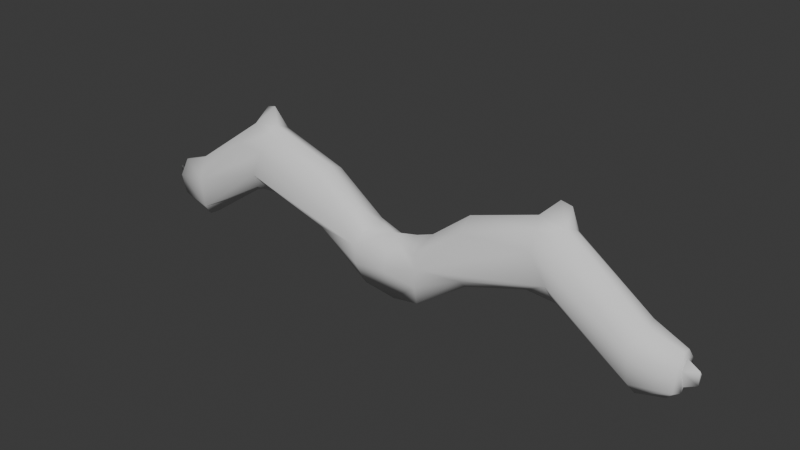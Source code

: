 # Source: indicator.blend  (saved by Blender 5.0.119; exported with 4.5.12 LTS)
import bpy
from mathutils import Matrix  # noqa: F401  (used for matrix-valued properties, if any)

bpy.ops.wm.read_factory_settings(use_empty=True)
scene = bpy.context.scene
scene.name = 'Scene'

# ---- collections
col_collection = bpy.data.collections.new('Collection'); scene.collection.children.link(col_collection)

# ---- world
world_world = bpy.data.worlds.new('World'); scene.world = world_world
world_world.use_nodes = True; world_world.node_tree.nodes.clear()
_N = world_world.node_tree.nodes; _L = world_world.node_tree.links
n0 = _N.new('ShaderNodeOutputWorld'); n0.name = 'World Output'; n0.location = (200, 100)
n1 = _N.new('ShaderNodeBackground'); n1.name = 'Background'; n1.location = (-200, 100)
n1.inputs[0].default_value = (0.05088, 0.05088, 0.05088, 1.0)
_L.new(n1.outputs[0], n0.inputs[0])
n0.is_active_output = True
world_world.color = (0.05088, 0.05088, 0.05088)
world_world.sun_shadow_jitter_overblur = 0.0

# ---- meshes
me_cylinder = bpy.data.meshes.new('Cylinder')
me_cylinder.from_pydata([(0.0, -0.04355, -0.2469), (0.0, -0.1476, -0.0008097), (0.0, -0.05295, 0.2435), (0.0, 0.1392, 0.09946), (0.0, 0.1137, -0.172), (-0.2858, 0.1065, -0.1032), (-0.213, 0.03315, -0.215), (-0.2149, -0.077, -0.1894), (-0.2464, -0.1417, -0.03165), (-0.2509, -0.1449, 0.09808), (-0.3011, -0.02785, 0.3181), (-0.1366, -0.01386, 0.2522), (-0.2061, 0.08108, 0.2271), (-0.2761, 0.1683, 0.1446), (-0.5607, 0.1467, 0.2317), (-0.5659, 0.1071, 0.1128), (-0.5652, 0.02753, 0.04181), (-0.5669, -0.0415, 0.05025), (-0.5635, -0.1131, 0.1203), (-0.2167, -0.1117, 0.1867), (-0.5648, -0.1106, 0.4455), (-0.5692, -0.01371, 0.5303), (-0.5623, 0.08709, 0.4794), (-0.5725, 0.1386, 0.3781), (-1.172, 0.1474, 0.3998), (-1.173, 0.1111, 0.2867), (-1.08, 0.03601, 0.204), (-1.022, -0.06813, 0.2133), (-1.286, -3.254e-05, 0.1366), (-1.225, -0.06561, 0.1985), (-1.184, -0.13, 0.3219), (-1.081, -0.1427, 0.5144), (-1.081, -0.08878, 0.6349), (-1.301, -0.1233, 0.5214), (-1.041, 0.08208, 0.6408), (-1.255, 0.08487, 0.6094), (-1.763, 0.143, -0.00257), (-1.707, 0.1078, -0.09239), (-2.011, 0.08753, -0.008527), (-1.864, 0.08921, -0.1395), (-1.762, 0.0257, -0.1926), (-1.927, 0.005965, -0.1749), (-1.763, -0.0504, -0.1856), (-1.743, -0.1149, -0.09984), (-1.733, -0.1451, 0.1265), (-2.011, -0.0253, 0.1752), (-1.792, -0.04363, 0.2556), (-1.77, 0.07374, 0.2472), (-2.011, 0.03876, 0.1669), (-1.763, 0.1651, 0.1233), (-2.008, 0.1107, 0.08015), (0.0, 0.1734, 0.07222), (-0.5641, 0.1754, 0.3595), (-1.059, 0.1695, 0.522), (0.0, 0.1489, -0.05616), (-1.304, 0.1818, 0.3464), (-1.246, 0.1705, 0.4932), (-0.2071, 0.1752, -0.01306), (-0.4354, 0.1835, 0.1595), (-0.5914, 0.1826, 0.2658), (-1.082, 0.1815, 0.4111), (-1.795, 0.1761, 0.0004842), (-1.21, 0.06921, 0.7585), (-1.136, 0.06209, 0.7781), (-1.044, -0.01057, 0.6835), (-1.239, -0.02622, 0.6568), (-1.259, 0.03887, 0.6417), (-2.013, 0.001965, -0.1048), (-1.996, -0.0704, -0.07855), (-2.012, -0.09009, 0.06913), (-2.008, 0.1186, 0.02548), (-2.106, 0.02718, 0.0451), (-2.106, -0.0007705, -0.01229), (-2.108, -0.007023, 0.08678), (-2.024, 0.05034, 0.05041), (-2.022, -0.001337, -0.05657), (-2.019, -0.03974, 0.06327), (-2.021, 0.001088, 0.133), (0.2858, 0.1065, -0.1032), (0.213, 0.03315, -0.215), (0.2149, -0.077, -0.1894), (0.2464, -0.1417, -0.03165), (0.2509, -0.1449, 0.09808), (0.3011, -0.02785, 0.3181), (0.1366, -0.01386, 0.2522), (0.2061, 0.08108, 0.2271), (0.2761, 0.1683, 0.1446), (0.5607, 0.1467, 0.2317), (0.5659, 0.1071, 0.1128), (0.5652, 0.02753, 0.04181), (0.5669, -0.0415, 0.05025), (0.5635, -0.1131, 0.1203), (0.2167, -0.1117, 0.1867), (0.5648, -0.1106, 0.4455), (0.5692, -0.01371, 0.5303), (0.5623, 0.08709, 0.4794), (0.5725, 0.1386, 0.3781), (1.172, 0.1474, 0.3998), (1.173, 0.1111, 0.2867), (1.08, 0.03601, 0.204), (1.022, -0.06813, 0.2133), (1.286, -3.254e-05, 0.1366), (1.225, -0.06561, 0.1985), (1.184, -0.13, 0.3219), (1.081, -0.1427, 0.5144), (1.081, -0.08878, 0.6349), (1.301, -0.1233, 0.5214), (1.041, 0.08208, 0.6408), (1.255, 0.08487, 0.6094), (1.763, 0.143, -0.00257), (1.707, 0.1078, -0.09239), (2.011, 0.08753, -0.008527), (1.864, 0.08921, -0.1395), (1.762, 0.0257, -0.1926), (1.927, 0.005965, -0.1749), (1.763, -0.0504, -0.1856), (1.743, -0.1149, -0.09984), (1.733, -0.1451, 0.1265), (2.011, -0.0253, 0.1752), (1.792, -0.04363, 0.2556), (1.77, 0.07374, 0.2472), (2.011, 0.03876, 0.1669), (1.763, 0.1651, 0.1233), (2.008, 0.1107, 0.08015), (0.5641, 0.1754, 0.3595), (1.059, 0.1695, 0.522), (1.304, 0.1818, 0.3464), (1.246, 0.1705, 0.4932), (0.2071, 0.1752, -0.01306), (0.4354, 0.1835, 0.1595), (0.5914, 0.1826, 0.2658), (1.082, 0.1815, 0.4111), (1.795, 0.1761, 0.0004842), (1.21, 0.06921, 0.7585), (1.136, 0.06209, 0.7781), (1.044, -0.01057, 0.6835), (1.239, -0.02622, 0.6568), (1.259, 0.03887, 0.6417), (2.013, 0.001965, -0.1048), (1.996, -0.0704, -0.07855), (2.012, -0.09009, 0.06913), (2.008, 0.1186, 0.02548), (2.106, 0.02718, 0.0451), (2.106, -0.0007705, -0.01229), (2.108, -0.007023, 0.08678), (2.024, 0.05034, 0.05041), (2.022, -0.001337, -0.05657), (2.019, -0.03974, 0.06327), (2.021, 0.001088, 0.133)], [], [(54, 4, 57), (4, 6, 5), (9, 8, 1), (11, 12, 10), (8, 18, 7), (2, 19, 9), (2, 11, 19), (12, 22, 21), (27, 30, 29), (32, 65, 33), (53, 35, 34), (14, 25, 24), (18, 27, 17), (9, 30, 18), (20, 31, 9), (39, 38, 36), (40, 39, 37), (42, 41, 40), (43, 68, 42), (44, 45, 69), (30, 44, 43), (33, 46, 44), (35, 47, 66), (51, 58, 13), (61, 50, 49), (13, 3, 51), (24, 55, 60), (53, 23, 52), (36, 38, 61), (34, 63, 64), (66, 62, 35), (35, 63, 34), (35, 62, 63), (69, 67, 68), (41, 67, 38), (48, 45, 46), (38, 70, 61), (77, 76, 45), (74, 77, 70), (70, 38, 75), (75, 72, 71), (75, 38, 67), (67, 69, 76), (45, 48, 77), (57, 4, 5), (0, 7, 6), (11, 10, 19), (12, 3, 13), (19, 20, 9), (16, 15, 5, 6), (4, 0, 6), (16, 6, 7, 17), (8, 7, 0, 1), (7, 18, 17), (20, 19, 10, 21), (8, 9, 18), (9, 1, 2), (12, 11, 2, 3), (10, 12, 21), (23, 22, 12, 13), (15, 14, 57, 5), (26, 25, 15, 16), (26, 28, 25), (26, 27, 29), (26, 29, 28), (31, 32, 33), (32, 64, 65), (53, 56, 35), (14, 15, 25), (26, 16, 17, 27), (32, 20, 21, 64), (18, 30, 27), (9, 31, 30), (20, 32, 31), (34, 64, 21, 22), (53, 34, 22, 23), (69, 68, 43, 44), (37, 39, 36), (39, 40, 41), (42, 68, 41), (36, 24, 25, 37), (44, 46, 45), (47, 48, 46), (47, 50, 48), (49, 50, 47), (37, 25, 28, 40), (43, 42, 28, 29), (28, 42, 40), (46, 65, 66, 47), (29, 30, 43), (30, 31, 44), (31, 33, 44), (33, 65, 46), (47, 35, 56, 49), (59, 52, 13, 58), (51, 57, 58), (51, 54, 57), (56, 53, 60, 55), (60, 53, 52, 59), (49, 56, 55, 61), (50, 61, 70), (59, 14, 24, 60), (14, 59, 58), (14, 58, 57), (52, 23, 13), (61, 55, 24, 36), (72, 75, 76, 73), (65, 64, 63), (65, 63, 62), (66, 65, 62), (39, 41, 38), (41, 68, 67), (71, 72, 73), (74, 70, 75), (75, 67, 76), (74, 75, 71), (73, 77, 74, 71), (76, 77, 73), (45, 76, 69), (77, 48, 50), (70, 77, 50), (54, 128, 4), (4, 78, 79), (82, 1, 81), (84, 83, 85), (81, 80, 91), (2, 82, 92), (2, 92, 84), (85, 94, 95), (100, 102, 103), (105, 106, 136), (125, 107, 108), (87, 97, 98), (91, 90, 100), (82, 91, 103), (93, 82, 104), (112, 109, 111), (113, 110, 112), (115, 113, 114), (116, 115, 139), (117, 140, 118), (103, 116, 117), (106, 117, 119), (108, 137, 120), (51, 86, 129), (132, 122, 123), (86, 51, 3), (97, 131, 126), (125, 124, 96), (109, 132, 111), (107, 135, 134), (137, 108, 133), (108, 107, 134), (108, 134, 133), (140, 139, 138), (114, 111, 138), (121, 119, 118), (111, 132, 141), (148, 118, 147), (145, 141, 148), (141, 146, 111), (146, 142, 143), (146, 138, 111), (138, 147, 140), (118, 148, 121), (128, 78, 4), (0, 79, 80), (84, 92, 83), (85, 86, 3), (92, 82, 93), (89, 79, 78, 88), (4, 79, 0), (89, 90, 80, 79), (81, 1, 0, 80), (80, 90, 91), (93, 94, 83, 92), (81, 91, 82), (82, 2, 1), (85, 3, 2, 84), (83, 94, 85), (96, 86, 85, 95), (88, 78, 128, 87), (99, 89, 88, 98), (99, 98, 101), (99, 102, 100), (99, 101, 102), (104, 106, 105), (105, 136, 135), (125, 108, 127), (87, 98, 88), (99, 100, 90, 89), (105, 135, 94, 93), (91, 100, 103), (82, 103, 104), (93, 104, 105), (107, 95, 94, 135), (125, 96, 95, 107), (140, 117, 116, 139), (110, 109, 112), (112, 114, 113), (115, 114, 139), (109, 110, 98, 97), (117, 118, 119), (120, 119, 121), (120, 121, 123), (122, 120, 123), (110, 113, 101, 98), (116, 102, 101, 115), (101, 113, 115), (119, 120, 137, 136), (102, 116, 103), (103, 117, 104), (104, 117, 106), (106, 119, 136), (120, 122, 127, 108), (130, 129, 86, 124), (51, 129, 128), (51, 128, 54), (127, 126, 131, 125), (131, 130, 124, 125), (122, 132, 126, 127), (123, 141, 132), (130, 131, 97, 87), (87, 129, 130), (87, 128, 129), (124, 86, 96), (132, 109, 97, 126), (143, 144, 147, 146), (136, 134, 135), (136, 133, 134), (137, 133, 136), (112, 111, 114), (114, 138, 139), (142, 144, 143), (145, 146, 141), (146, 147, 138), (145, 142, 146), (144, 142, 145, 148), (147, 144, 148), (118, 140, 147), (148, 123, 121), (141, 123, 148)])
me_cylinder.polygons.foreach_set('use_smooth', [True] * 242)
_uv = me_cylinder.uv_layers.new(name='UVMap')
_uv.uv.foreach_set('vector', [0.9689, 0.7502, 0.875, 0.7498, 0.9775, 0.5526, 0.875, 0.7498, 0.7819, 0.5475, 0.8778, 0.5, 0.4463, 0.563, 0.5592, 0.53, 0.4983, 0.7501, 0.2701, 0.5913, 0.1637, 0.5578, 0.2794, 0.5, 0.5592, 0.53, 0.6196, 0.5, 0.6679, 0.5538, 0.294, 0.75, 0.366, 0.5546, 0.4463, 0.563, 0.294, 0.75, 0.2701, 0.5913, 0.366, 0.5546, 0.1637, 0.5578, 0.1496, 0.5, 0.2632, 0.5, 0.6781, 0.5, 0.5789, 0.5, 0.6752, 0.5, 0.3676, 0.5, 0.3038, 0.5, 0.4013, 0.5, 0.04742, 0.5, 0.1493, 0.5, 0.1553, 0.5, 0.9653, 0.5, 0.8745, 0.5, 0.9603, 0.5, 0.6196, 0.5, 0.6781, 0.5, 0.7062, 0.5, 0.4463, 0.563, 0.5789, 0.5, 0.6196, 0.5, 0.3759, 0.5, 0.4587, 0.5, 0.4463, 0.563, 0.8882, 0.5, 0.9075, 0.5, 0.981, 0.5, 0.7862, 0.5, 0.8882, 0.5, 0.8819, 0.5, 0.6954, 0.5, 0.7551, 0.5, 0.7862, 0.5, 0.5975, 0.5, 0.6376, 0.5, 0.6954, 0.5, 0.4517, 0.5, 0.3017, 0.5, 0.4728, 0.5, 0.5789, 0.5, 0.4517, 0.5, 0.5975, 0.5, 0.4013, 0.5, 0.2936, 0.5, 0.4517, 0.5, 0.1493, 0.5, 0.1771, 0.5, 0.232, 0.5, 0.05236, 0.7461, 0.01624, 0.5, 0.06449, 0.5001, 0.01015, 0.5, 0.05273, 0.5, 0.06362, 0.5, 0.06449, 0.5001, 0.0747, 0.7503, 0.05236, 0.7461, 0.9603, 0.5, 0.9761, 0.5, 0.968, 0.5, 0.04742, 0.5, 0.05921, 0.5, 0.05058, 0.5, 0.981, 0.5, 0.9075, 0.5, 0.9908, 0.5, 0.1553, 0.5, 0.216, 0.5, 0.2601, 0.5, 0.232, 0.5, 0.222, 0.5, 0.1493, 0.5, 0.1508, 0.5, 0.216, 0.5, 0.1553, 0.5, 0.1508, 0.5, 0.1582, 0.5, 0.216, 0.5, 0.712, 0.04437, 0.9755, 0.249, 0.935, 0.0991, 0.7551, 0.5, 0.7554, 0.5, 0.9075, 0.5, 0.1773, 0.5, 0.3017, 0.5, 0.2936, 0.5, 0.9075, 0.5, 0.9819, 0.5, 0.9908, 0.5, 0.5939, 0.2523, 0.708, 0.1494, 0.5295, 0.1748, 0.7302, 0.386, 0.5939, 0.2523, 0.7894, 0.4861, 0.7894, 0.4861, 0.913, 0.4197, 0.8948, 0.246, 0.8948, 0.246, 0.8872, 0.2748, 0.7383, 0.3619, 0.8948, 0.246, 0.913, 0.4197, 0.9755, 0.249, 0.9755, 0.249, 0.712, 0.04437, 0.708, 0.1494, 0.5295, 0.1748, 0.5384, 0.3489, 0.5939, 0.2523, 0.9775, 0.5526, 0.875, 0.7498, 0.8778, 0.5, 0.7122, 0.7499, 0.6679, 0.5538, 0.7819, 0.5475, 0.2701, 0.5913, 0.2794, 0.5, 0.366, 0.5546, 0.1637, 0.5578, 0.0747, 0.7503, 0.06449, 0.5001, 0.366, 0.5546, 0.3759, 0.5, 0.4463, 0.563, 0.7793, 0.5, 0.8846, 0.5, 0.8778, 0.5, 0.7819, 0.5475, 0.875, 0.7498, 0.7122, 0.7499, 0.7819, 0.5475, 0.7793, 0.5, 0.7819, 0.5475, 0.6679, 0.5538, 0.7062, 0.5, 0.5592, 0.53, 0.6679, 0.5538, 0.7122, 0.7499, 0.4983, 0.7501, 0.6679, 0.5538, 0.6196, 0.5, 0.7062, 0.5, 0.3759, 0.5, 0.366, 0.5546, 0.2794, 0.5, 0.2632, 0.5, 0.5592, 0.53, 0.4463, 0.563, 0.6196, 0.5, 0.4463, 0.563, 0.4983, 0.7501, 0.294, 0.75, 0.1637, 0.5578, 0.2701, 0.5913, 0.294, 0.75, 0.0747, 0.7503, 0.2794, 0.5, 0.1637, 0.5578, 0.2632, 0.5, 0.05921, 0.5, 0.1496, 0.5, 0.1637, 0.5578, 0.06449, 0.5001, 0.8846, 0.5, 0.9653, 0.5, 0.9775, 0.5526, 0.8778, 0.5, 0.7807, 0.5, 0.8745, 0.5, 0.8846, 0.5, 0.7793, 0.5, 0.7807, 0.5, 0.7491, 0.5, 0.8745, 0.5, 0.7807, 0.5, 0.6781, 0.5, 0.6752, 0.5, 0.7807, 0.5, 0.6752, 0.5, 0.7491, 0.5, 0.4587, 0.5, 0.3676, 0.5, 0.4013, 0.5, 0.3676, 0.5, 0.2601, 0.5, 0.3038, 0.5, 0.04742, 0.5, 0.04327, 0.5, 0.1493, 0.5, 0.9653, 0.5, 0.8846, 0.5, 0.8745, 0.5, 0.7807, 0.5, 0.7793, 0.5, 0.7062, 0.5, 0.6781, 0.5, 0.3676, 0.5, 0.3759, 0.5, 0.2632, 0.5, 0.2601, 0.5, 0.6196, 0.5, 0.5789, 0.5, 0.6781, 0.5, 0.4463, 0.563, 0.4587, 0.5, 0.5789, 0.5, 0.3759, 0.5, 0.3676, 0.5, 0.4587, 0.5, 0.1553, 0.5, 0.2601, 0.5, 0.2632, 0.5, 0.1496, 0.5, 0.04742, 0.5, 0.1553, 0.5, 0.1496, 0.5, 0.05921, 0.5, 0.4728, 0.5, 0.6376, 0.5, 0.5975, 0.5, 0.4517, 0.5, 0.8819, 0.5, 0.8882, 0.5, 0.981, 0.5, 0.8882, 0.5, 0.7862, 0.5, 0.7551, 0.5, 0.6954, 0.5, 0.6376, 0.5, 0.7551, 0.5, 0.981, 0.5, 0.9603, 0.5, 0.8745, 0.5, 0.8819, 0.5, 0.4517, 0.5, 0.2936, 0.5, 0.3017, 0.5, 0.1771, 0.5, 0.1773, 0.5, 0.2936, 0.5, 0.1771, 0.5, 0.05273, 0.5, 0.1773, 0.5, 0.06362, 0.5, 0.05273, 0.5, 0.1771, 0.5, 0.8819, 0.5, 0.8745, 0.5, 0.7491, 0.5, 0.7862, 0.5, 0.5975, 0.5, 0.6954, 0.5, 0.7491, 0.5, 0.6752, 0.5, 0.7491, 0.5, 0.6954, 0.5, 0.7862, 0.5, 0.2936, 0.5, 0.3038, 0.5, 0.232, 0.5, 0.1771, 0.5, 0.6752, 0.5, 0.5789, 0.5, 0.5975, 0.5, 0.5789, 0.5, 0.4587, 0.5, 0.4517, 0.5, 0.4587, 0.5, 0.4013, 0.5, 0.4517, 0.5, 0.4013, 0.5, 0.3038, 0.5, 0.2936, 0.5, 0.1771, 0.5, 0.1493, 0.5, 0.04327, 0.5, 0.06362, 0.5, -0.002097, 0.5, 0.05058, 0.5, 0.06449, 0.5001, 0.01624, 0.5, 0.05236, 0.7461, 0.003795, 0.6268, 0.01624, 0.5, 0.05236, 0.7461, 0.0, 0.75, 0.003795, 0.6268, 0.04327, 0.5, 0.04742, 0.5, -0.01199, 0.5, -0.002884, 0.5, -0.01199, 0.5, 0.04742, 0.5, 0.05058, 0.5, -0.002097, 0.5, 0.06362, 0.5, 0.04327, 0.5, -0.002884, 0.5, 0.01015, 0.5, 0.05273, 0.5, 0.01015, 0.5, -0.000121, 0.5, 0.9875, 0.5, 0.9653, 0.5, 0.9603, 0.5, 0.968, 0.5, 0.9653, 0.5, 0.9875, 0.5, 0.9787, 0.5, 0.9653, 0.5, 0.9787, 0.5, 0.9775, 0.5526, 0.05058, 0.5, 0.05921, 0.5, 0.06449, 0.5001, 0.9908, 0.5, 0.9761, 0.5, 0.9603, 0.5, 0.981, 0.5, 0.8752, 0.2398, 0.8948, 0.246, 0.708, 0.1494, 0.6244, 0.2192, 0.2976, 0.5, 0.2601, 0.5, 0.216, 0.5, 0.2976, 0.5, 0.216, 0.5, 0.222, 0.5, 0.232, 0.5, 0.3038, 0.5, 0.222, 0.5, 0.8882, 0.5, 0.7551, 0.5, 0.9075, 0.5, 0.7551, 0.5, 0.6376, 0.5, 0.7554, 0.5, 0.7345, 0.3623, 0.8752, 0.2398, 0.6244, 0.2192, 0.7302, 0.386, 0.7894, 0.4861, 0.8948, 0.246, 0.8948, 0.246, 0.9755, 0.249, 0.708, 0.1494, 0.7302, 0.386, 0.8948, 0.246, 0.7383, 0.3619, 0.6342, 0.2509, 0.5939, 0.2523, 0.7302, 0.386, 0.704, 0.3664, 0.708, 0.1494, 0.5939, 0.2523, 0.6244, 0.2192, 0.5295, 0.1748, 0.708, 0.1494, 0.712, 0.04437, 0.5939, 0.2523, 0.5384, 0.3489, 0.6656, 0.4737, 0.7894, 0.4861, 0.5939, 0.2523, 0.6656, 0.4737, 0.9689, 0.7502, 0.9775, 0.5526, 0.875, 0.7498, 0.875, 0.7498, 0.8778, 0.5, 0.7819, 0.5475, 0.4463, 0.563, 0.4983, 0.7501, 0.5592, 0.53, 0.2701, 0.5913, 0.2794, 0.5, 0.1637, 0.5578, 0.5592, 0.53, 0.6679, 0.5538, 0.6196, 0.5, 0.294, 0.75, 0.4463, 0.563, 0.366, 0.5546, 0.294, 0.75, 0.366, 0.5546, 0.2701, 0.5913, 0.1637, 0.5578, 0.2632, 0.5, 0.1496, 0.5, 0.6781, 0.5, 0.6752, 0.5, 0.5789, 0.5, 0.3676, 0.5, 0.4013, 0.5, 0.3038, 0.5, 0.04742, 0.5, 0.1553, 0.5, 0.1493, 0.5, 0.9653, 0.5, 0.9603, 0.5, 0.8745, 0.5, 0.6196, 0.5, 0.7062, 0.5, 0.6781, 0.5, 0.4463, 0.563, 0.6196, 0.5, 0.5789, 0.5, 0.3759, 0.5, 0.4463, 0.563, 0.4587, 0.5, 0.8882, 0.5, 0.981, 0.5, 0.9075, 0.5, 0.7862, 0.5, 0.8819, 0.5, 0.8882, 0.5, 0.6954, 0.5, 0.7862, 0.5, 0.7551, 0.5, 0.5975, 0.5, 0.6954, 0.5, 0.6376, 0.5, 0.4517, 0.5, 0.4728, 0.5, 0.3017, 0.5, 0.5789, 0.5, 0.5975, 0.5, 0.4517, 0.5, 0.4013, 0.5, 0.4517, 0.5, 0.2936, 0.5, 0.1493, 0.5, 0.232, 0.5, 0.1771, 0.5, 0.05236, 0.7461, 0.06449, 0.5001, 0.01624, 0.5, 0.01015, 0.5, 0.06362, 0.5, 0.05273, 0.5, 0.06449, 0.5001, 0.05236, 0.7461, 0.0747, 0.7503, 0.9603, 0.5, 0.968, 0.5, 0.9761, 0.5, 0.04742, 0.5, 0.05058, 0.5, 0.05921, 0.5, 0.981, 0.5, 0.9908, 0.5, 0.9075, 0.5, 0.1553, 0.5, 0.2601, 0.5, 0.216, 0.5, 0.232, 0.5, 0.1493, 0.5, 0.222, 0.5, 0.1508, 0.5, 0.1553, 0.5, 0.216, 0.5, 0.1508, 0.5, 0.216, 0.5, 0.1582, 0.5, 0.712, 0.04437, 0.935, 0.0991, 0.9755, 0.249, 0.7551, 0.5, 0.9075, 0.5, 0.7554, 0.5, 0.1773, 0.5, 0.2936, 0.5, 0.3017, 0.5, 0.9075, 0.5, 0.9908, 0.5, 0.9819, 0.5, 0.5939, 0.2523, 0.5295, 0.1748, 0.708, 0.1494, 0.7302, 0.386, 0.7894, 0.4861, 0.5939, 0.2523, 0.7894, 0.4861, 0.8948, 0.246, 0.913, 0.4197, 0.8948, 0.246, 0.7383, 0.3619, 0.8872, 0.2748, 0.8948, 0.246, 0.9755, 0.249, 0.913, 0.4197, 0.9755, 0.249, 0.708, 0.1494, 0.712, 0.04437, 0.5295, 0.1748, 0.5939, 0.2523, 0.5384, 0.3489, 0.9775, 0.5526, 0.8778, 0.5, 0.875, 0.7498, 0.7122, 0.7499, 0.7819, 0.5475, 0.6679, 0.5538, 0.2701, 0.5913, 0.366, 0.5546, 0.2794, 0.5, 0.1637, 0.5578, 0.06449, 0.5001, 0.0747, 0.7503, 0.366, 0.5546, 0.4463, 0.563, 0.3759, 0.5, 0.7793, 0.5, 0.7819, 0.5475, 0.8778, 0.5, 0.8846, 0.5, 0.875, 0.7498, 0.7819, 0.5475, 0.7122, 0.7499, 0.7793, 0.5, 0.7062, 0.5, 0.6679, 0.5538, 0.7819, 0.5475, 0.5592, 0.53, 0.4983, 0.7501, 0.7122, 0.7499, 0.6679, 0.5538, 0.6679, 0.5538, 0.7062, 0.5, 0.6196, 0.5, 0.3759, 0.5, 0.2632, 0.5, 0.2794, 0.5, 0.366, 0.5546, 0.5592, 0.53, 0.6196, 0.5, 0.4463, 0.563, 0.4463, 0.563, 0.294, 0.75, 0.4983, 0.7501, 0.1637, 0.5578, 0.0747, 0.7503, 0.294, 0.75, 0.2701, 0.5913, 0.2794, 0.5, 0.2632, 0.5, 0.1637, 0.5578, 0.05921, 0.5, 0.06449, 0.5001, 0.1637, 0.5578, 0.1496, 0.5, 0.8846, 0.5, 0.8778, 0.5, 0.9775, 0.5526, 0.9653, 0.5, 0.7807, 0.5, 0.7793, 0.5, 0.8846, 0.5, 0.8745, 0.5, 0.7807, 0.5, 0.8745, 0.5, 0.7491, 0.5, 0.7807, 0.5, 0.6752, 0.5, 0.6781, 0.5, 0.7807, 0.5, 0.7491, 0.5, 0.6752, 0.5, 0.4587, 0.5, 0.4013, 0.5, 0.3676, 0.5, 0.3676, 0.5, 0.3038, 0.5, 0.2601, 0.5, 0.04742, 0.5, 0.1493, 0.5, 0.04327, 0.5, 0.9653, 0.5, 0.8745, 0.5, 0.8846, 0.5, 0.7807, 0.5, 0.6781, 0.5, 0.7062, 0.5, 0.7793, 0.5, 0.3676, 0.5, 0.2601, 0.5, 0.2632, 0.5, 0.3759, 0.5, 0.6196, 0.5, 0.6781, 0.5, 0.5789, 0.5, 0.4463, 0.563, 0.5789, 0.5, 0.4587, 0.5, 0.3759, 0.5, 0.4587, 0.5, 0.3676, 0.5, 0.1553, 0.5, 0.1496, 0.5, 0.2632, 0.5, 0.2601, 0.5, 0.04742, 0.5, 0.05921, 0.5, 0.1496, 0.5, 0.1553, 0.5, 0.4728, 0.5, 0.4517, 0.5, 0.5975, 0.5, 0.6376, 0.5, 0.8819, 0.5, 0.981, 0.5, 0.8882, 0.5, 0.8882, 0.5, 0.7551, 0.5, 0.7862, 0.5, 0.6954, 0.5, 0.7551, 0.5, 0.6376, 0.5, 0.981, 0.5, 0.8819, 0.5, 0.8745, 0.5, 0.9603, 0.5, 0.4517, 0.5, 0.3017, 0.5, 0.2936, 0.5, 0.1771, 0.5, 0.2936, 0.5, 0.1773, 0.5, 0.1771, 0.5, 0.1773, 0.5, 0.05273, 0.5, 0.06362, 0.5, 0.1771, 0.5, 0.05273, 0.5, 0.8819, 0.5, 0.7862, 0.5, 0.7491, 0.5, 0.8745, 0.5, 0.5975, 0.5, 0.6752, 0.5, 0.7491, 0.5, 0.6954, 0.5, 0.7491, 0.5, 0.7862, 0.5, 0.6954, 0.5, 0.2936, 0.5, 0.1771, 0.5, 0.232, 0.5, 0.3038, 0.5, 0.6752, 0.5, 0.5975, 0.5, 0.5789, 0.5, 0.5789, 0.5, 0.4517, 0.5, 0.4587, 0.5, 0.4587, 0.5, 0.4517, 0.5, 0.4013, 0.5, 0.4013, 0.5, 0.2936, 0.5, 0.3038, 0.5, 0.1771, 0.5, 0.06362, 0.5, 0.04327, 0.5, 0.1493, 0.5, -0.002097, 0.5, 0.01624, 0.5, 0.06449, 0.5001, 0.05058, 0.5, 0.05236, 0.7461, 0.01624, 0.5, 0.003795, 0.6268, 0.05236, 0.7461, 0.003795, 0.6268, 0.0, 0.75, 0.04327, 0.5, -0.002884, 0.5, -0.01199, 0.5, 0.04742, 0.5, -0.01199, 0.5, -0.002097, 0.5, 0.05058, 0.5, 0.04742, 0.5, 0.06362, 0.5, 0.01015, 0.5, -0.002884, 0.5, 0.04327, 0.5, 0.05273, 0.5, -0.000121, 0.5, 0.01015, 0.5, 0.9875, 0.5, 0.968, 0.5, 0.9603, 0.5, 0.9653, 0.5, 0.9653, 0.5, 0.9787, 0.5, 0.9875, 0.5, 0.9653, 0.5, 0.9775, 0.5526, 0.9787, 0.5, 0.05058, 0.5, 0.06449, 0.5001, 0.05921, 0.5, 0.9908, 0.5, 0.981, 0.5, 0.9603, 0.5, 0.9761, 0.5, 0.8752, 0.2398, 0.6244, 0.2192, 0.708, 0.1494, 0.8948, 0.246, 0.2976, 0.5, 0.216, 0.5, 0.2601, 0.5, 0.2976, 0.5, 0.222, 0.5, 0.216, 0.5, 0.232, 0.5, 0.222, 0.5, 0.3038, 0.5, 0.8882, 0.5, 0.9075, 0.5, 0.7551, 0.5, 0.7551, 0.5, 0.7554, 0.5, 0.6376, 0.5, 0.7345, 0.3623, 0.6244, 0.2192, 0.8752, 0.2398, 0.7302, 0.386, 0.8948, 0.246, 0.7894, 0.4861, 0.8948, 0.246, 0.708, 0.1494, 0.9755, 0.249, 0.7302, 0.386, 0.7383, 0.3619, 0.8948, 0.246, 0.6342, 0.2509, 0.704, 0.3664, 0.7302, 0.386, 0.5939, 0.2523, 0.708, 0.1494, 0.6244, 0.2192, 0.5939, 0.2523, 0.5295, 0.1748, 0.712, 0.04437, 0.708, 0.1494, 0.5939, 0.2523, 0.6656, 0.4737, 0.5384, 0.3489, 0.7894, 0.4861, 0.6656, 0.4737, 0.5939, 0.2523])
me_cylinder.update()

# ---- objects
ob_cylinder = bpy.data.objects.new('Cylinder', me_cylinder)

# ---- transforms, parenting, visibility, modifiers, constraints
ob_cylinder.location = (0.0, 0.0, 0.0)

# ---- collection membership
col_collection.objects.link(ob_cylinder)

# ---- scene / render settings (as saved in the file)
scene.frame_start = 1; scene.frame_end = 250; scene.frame_set(1)
scene.render.engine = 'BLENDER_EEVEE_NEXT'
scene.render.bake_bias = 0.0
scene.render.bake_samples = 0
scene.cycles.sampling_pattern = 'TABULATED_SOBOL'
scene.eevee.use_volume_custom_range = False
bpy.context.view_layer.update()

# ---- added for rendering (the .blend has no active camera and no usable light): camera, sun
cam_auto = bpy.data.cameras.new('AutoCamera')
cam_auto.lens = 50.0
cam_auto.sensor_width = 36.0
cam_auto.clip_end = 1000.0
ob_auto_camera = bpy.data.objects.new('AutoCamera', cam_auto)
scene.collection.objects.link(ob_auto_camera)
ob_auto_camera.location = (4.02648, -4.81385, 3.48681)
ob_auto_camera.rotation_euler = (1.09748, -7.21219e-08, 0.694738)
scene.camera = ob_auto_camera
light_auto_sun = bpy.data.lights.new('AutoSun', 'SUN')
light_auto_sun.energy = 3.0
light_auto_sun.angle = 0.0523599
ob_auto_sun = bpy.data.objects.new('AutoSun', light_auto_sun)
scene.collection.objects.link(ob_auto_sun)
ob_auto_sun.rotation_euler = (0.872665, 0.174533, 0.523599)
bpy.context.view_layer.update()
